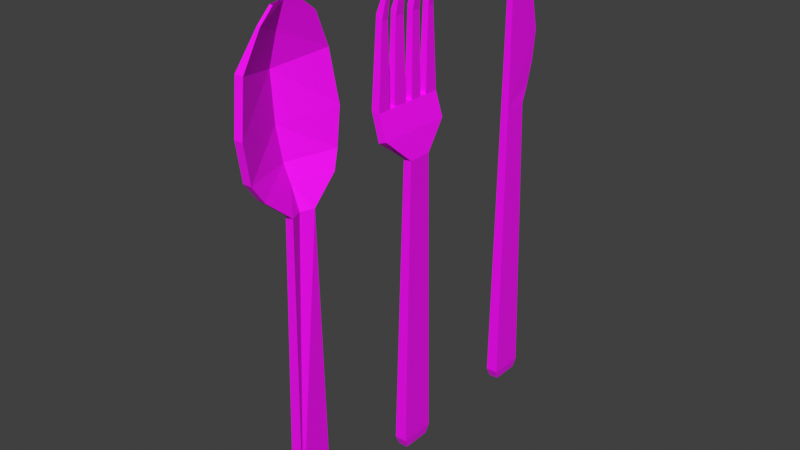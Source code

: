 # Source: cutleryT2.blend  (saved by Blender 3.6.13; exported with 4.5.12 LTS)
import bpy
from mathutils import Matrix  # noqa: F401  (used for matrix-valued properties, if any)

bpy.ops.wm.read_factory_settings(use_empty=True)
scene = bpy.context.scene
scene.name = 'Scene'

# ---- collections
col_collection = bpy.data.collections.new('Collection'); scene.collection.children.link(col_collection)

# ---- images (referenced by path relative to the original .blend; pixels are not part of the script)
import os
ASSET_DIR = os.environ.get("B2B_ASSET_DIR", "")  # directory of the original .blend (textures are referenced by path, not embedded)
HERE = os.path.dirname(os.path.abspath(__file__))  # packed textures are extracted next to this script under _unpacked/

def load_image(name, relpath, width, height, colorspace="sRGB"):
    """Load a texture the original file referenced (path relative to the .blend, or extracted next to this script)."""
    p = next((c for c in (os.path.join(HERE, relpath), os.path.join(ASSET_DIR, relpath)) if relpath and os.path.exists(c)), "")
    if p:
        img = bpy.data.images.load(p, check_existing=True)
        img.name = name
    else:  # same state as the original file: an image datablock whose file is absent (Cycles renders it pink)
        img = bpy.data.images.new(name, width, height)
        img.source = "FILE"
        img.filepath = "//" + (relpath or name)
    img.colorspace_settings.name = colorspace
    return img
img_beskidtservice_base_color = load_image('BeskidtService Base Color', 'BeskidtService Base ColorGKS.png', 1024, 1024, 'sRGB')
img_rentservice_base_color_001 = load_image('RentService Base Color.001', 'RentService Base Color.png', 1024, 1024, 'sRGB')

# ---- materials (node trees are filled in below, after node groups)
mat_beskidtservice = bpy.data.materials.new('BeskidtService')
mat_beskidtservice.use_transparent_shadow = False
mat_beskidtservice.diffuse_color = (0.3372, 0.3232, 0.32, 1.0)
mat_beskidtservice.metallic = 0.7355

# ---- material node trees
mat_beskidtservice.use_nodes = True; mat_beskidtservice.node_tree.nodes.clear()
_N = mat_beskidtservice.node_tree.nodes; _L = mat_beskidtservice.node_tree.links
n0 = _N.new('ShaderNodeBsdfPrincipled'); n0.name = 'Principled BSDF'; n0.location = (10, 300)
n0.distribution = 'GGX'
n0.subsurface_method = 'RANDOM_WALK_SKIN'
n0.inputs[3].default_value = 1.45
n0.inputs[27].default_value = (0.0, 0.0, 0.0, 1.0)
n0.inputs[28].default_value = 1.0
n1 = _N.new('ShaderNodeOutputMaterial'); n1.name = 'Material Output'; n1.location = (300, 300)
n2 = _N.new('ShaderNodeTexImage'); n2.name = 'Image Texture'; n2.location = (-280, 271)
n2.image = img_beskidtservice_base_color
n3 = _N.new('ShaderNodeTexImage'); n3.name = 'Image Texture.001'; n3.location = (0, 0)
n3.image = img_rentservice_base_color_001
_L.new(n0.outputs[0], n1.inputs[0])
_L.new(n2.outputs[0], n0.inputs[0])
n1.is_active_output = True

# ---- world
world_world = bpy.data.worlds.new('World'); scene.world = world_world
world_world.use_nodes = True; world_world.node_tree.nodes.clear()
_N = world_world.node_tree.nodes; _L = world_world.node_tree.links
n0 = _N.new('ShaderNodeOutputWorld'); n0.name = 'World Output'; n0.location = (200, 100)
n1 = _N.new('ShaderNodeBackground'); n1.name = 'Background'; n1.location = (-200, 100)
n1.inputs[0].default_value = (0.05088, 0.05088, 0.05088, 1.0)
_L.new(n1.outputs[0], n0.inputs[0])
n0.is_active_output = True
world_world.color = (0.05088, 0.05088, 0.05088)
world_world.use_sun_shadow = False
world_world.sun_shadow_jitter_overblur = 0.0

# ---- meshes
me_cube = bpy.data.meshes.new('Cube')
me_cube.from_pydata([(0.01272, -0.04292, 1.196), (0.0259, 0.08234, -0.7886), (0.01272, -0.06226, 1.175), (0.0259, -0.07078, -0.7886), (-0.01017, -0.04292, 1.196), (-0.02653, 0.08234, -0.7886), (-0.01017, -0.06226, 1.175), (-0.02653, -0.07078, -0.7886), (0.01663, 0.03949, 0.4744), (-0.01726, -0.06226, 0.4744), (0.01663, -0.06226, 0.4744), (-0.01726, 0.03949, 0.4744), (-0.01017, 0.1136, 0.7671), (-0.01017, 0.07513, 0.5514), (0.01272, 0.1144, 0.7671), (0.01272, 0.07473, 0.552), (-0.02131, 0.06734, -0.8284), (-0.02131, -0.05578, -0.8284), (0.02068, 0.06734, -0.8284), (0.02068, -0.05578, -0.8284), (-0.01017, 0.09744, 0.6456), (0.01272, 0.09994, 0.6457), (-0.01017, 0.06545, 0.9814), (0.01272, 0.06547, 0.9819)], [], [(0, 4, 6, 2), (10, 2, 6, 9), (9, 6, 4, 22, 12, 20, 13, 11), (7, 5, 16, 17), (8, 15, 21, 14, 23, 0, 2, 10), (11, 13, 15, 8), (5, 11, 8, 1), (1, 8, 10, 3), (7, 9, 11, 5), (3, 10, 9, 7), (15, 13, 20, 21), (14, 12, 22, 23), (16, 18, 19, 17), (1, 3, 19, 18), (5, 1, 18, 16), (3, 7, 17, 19), (21, 20, 12, 14), (23, 22, 4, 0)])
_uv = me_cube.uv_layers.new(name='UVMap')
_uv.uv.foreach_set('vector', [0.8556, -2.642e-08, 0.8658, -2.642e-08, 0.8658, 0.01293, 0.8556, 0.01293, 0.8539, 0.2453, 0.8556, 0.01293, 0.8658, 0.01293, 0.8689, 0.2453, 0.4653, 0.3196, 0.464, 0.009721, 0.4725, 4.918e-08, 0.5209, 0.09497, 0.5427, 0.1898, 0.5358, 0.2436, 0.5261, 0.2854, 0.5104, 0.3194, 0.464, 0.8788, 0.5318, 0.8785, 0.5253, 0.8963, 0.4707, 0.8965, 0.4175, 0.3195, 0.402, 0.2851, 0.3911, 0.2436, 0.3849, 0.1898, 0.407, 0.09476, 0.4554, -4.898e-08, 0.464, 0.009719, 0.4626, 0.3197, 0.5478, 0.3194, 0.5511, 0.2901, 0.5613, 0.2898, 0.5628, 0.3194, 0.5427, 0.8675, 0.5478, 0.3194, 0.5628, 0.3194, 0.5659, 0.8675, 0.3961, 0.8785, 0.4175, 0.3195, 0.4626, 0.3197, 0.464, 0.8788, 0.464, 0.8788, 0.4653, 0.3196, 0.5104, 0.3194, 0.5318, 0.8785, 0.8498, 0.667, 0.8539, 0.2453, 0.8689, 0.2453, 0.873, 0.667, 0.5613, 0.2898, 0.5511, 0.2901, 0.5513, 0.2519, 0.5615, 0.2521, 0.5616, 0.2014, 0.5515, 0.2013, 0.5515, 0.104, 0.5616, 0.1038, 0.8916, 0.9047, 0.873, 0.9047, 0.873, 0.8502, 0.8916, 0.8502, 0.3961, 0.8785, 0.464, 0.8788, 0.4572, 0.8965, 0.4027, 0.8963, 0.5427, 0.8675, 0.5659, 0.8675, 0.5635, 0.883, 0.5449, 0.883, 0.8498, 0.667, 0.873, 0.667, 0.8707, 0.6758, 0.8521, 0.6758, 0.5615, 0.2521, 0.5513, 0.2519, 0.5515, 0.2013, 0.5616, 0.2014, 0.5616, 0.1038, 0.5515, 0.104, 0.5513, -3.537e-08, 0.5614, -3.871e-08])
me_cube.materials.append(mat_beskidtservice)
me_cube.use_mirror_vertex_groups = False
me_cube.update()
me_cube_002 = bpy.data.meshes.new('Cube.002')
me_cube_002.from_pydata([(0.0259, 0.08234, -0.7886), (0.0259, -0.07078, -0.7886), (-0.02653, 0.08234, -0.7886), (-0.02653, -0.07078, -0.7886), (0.0404, 0.03949, 0.4744), (0.00651, -0.06226, 0.4744), (0.0404, -0.06226, 0.4744), (0.00651, 0.03949, 0.4744), (-0.04895, 0.1487, 0.6788), (-0.01506, 0.1487, 0.6742), (-0.01506, -0.1715, 0.6742), (-0.04895, -0.1715, 0.6788), (-0.02131, 0.06734, -0.8284), (-0.02131, -0.05578, -0.8284), (0.02068, 0.06734, -0.8284), (0.02068, -0.05578, -0.8284), (-0.01726, -0.1715, 0.5618), (0.01663, -0.1715, 0.5749), (0.01663, 0.1487, 0.5749), (-0.01726, 0.1487, 0.5618), (-0.04895, -0.1132, 0.6788), (-0.04895, -0.08479, 0.6788), (-0.04895, -0.02583, 0.6788), (-0.04895, 0.08944, 0.6788), (-0.01506, 0.08975, 0.6742), (-0.01506, -0.02523, 0.6742), (-0.0169, -0.08503, 0.6745), (-0.01506, -0.1128, 0.6742), (-0.04121, 0.1291, 1.023), (-0.00271, 0.118, 1.144), (0.002082, 0.118, 1.144), (-0.01752, 0.1291, 1.001), (-0.01657, -0.1204, 1.001), (0.003047, -0.1238, 1.144), (0.003047, -0.1362, 1.144), (-0.01657, -0.1508, 1.001), (-0.04121, 0.1003, 1.023), (-0.00271, 0.1062, 1.144), (-0.003676, -0.1362, 1.144), (-0.04216, -0.1508, 1.024), (-0.003676, -0.1239, 1.144), (-0.04216, -0.1206, 1.024), (-0.04088, -0.07506, 1.023), (-0.002376, -0.06558, 1.144), (-0.002376, -0.04488, 1.144), (-0.04088, -0.0355, 1.023), (0.002082, 0.1063, 1.144), (-0.01752, 0.1005, 1.001), (-0.01815, -0.0351, 1.002), (0.00114, -0.04482, 1.144), (0.0004998, -0.0656, 1.144), (-0.01938, -0.07522, 1.003), (-0.04895, 0.008671, 0.6788), (-0.04895, 0.05625, 0.6788), (-0.01506, 0.05677, 0.6742), (-0.01506, 0.00895, 0.6742), (-0.04089, 0.01406, 1.023), (-0.04089, 0.05095, 1.023), (-0.01783, 0.05135, 1.001), (-0.01783, 0.01428, 1.001), (-0.005366, 0.02141, 1.146), (-0.005366, 0.04373, 1.146), (0.004737, 0.04397, 1.146), (0.004737, 0.02154, 1.146)], [], [(17, 18, 9, 24, 54, 55, 25, 26, 27, 10), (4, 7, 19, 18), (3, 2, 12, 13), (18, 19, 8, 9), (2, 7, 4, 0), (0, 4, 6, 1), (3, 5, 7, 2), (1, 6, 5, 3), (5, 6, 17, 16), (7, 5, 16, 19), (12, 14, 15, 13), (0, 1, 15, 14), (2, 0, 14, 12), (1, 3, 13, 15), (6, 4, 18, 17), (19, 16, 11, 20, 21, 22, 52, 53, 23, 8), (16, 17, 10, 11), (24, 23, 53, 54), (26, 21, 20, 27), (29, 30, 31, 28), (33, 34, 35, 32), (37, 29, 28, 36), (34, 38, 39, 35), (38, 40, 41, 39), (43, 44, 45, 42), (30, 46, 47, 31), (49, 50, 51, 48), (36, 47, 46, 37), (44, 49, 48, 45), (42, 51, 50, 43), (40, 33, 32, 41), (9, 8, 28, 31), (29, 37, 46, 30), (8, 23, 36, 28), (24, 9, 31, 47), (10, 27, 32, 35), (33, 40, 38, 34), (27, 20, 41, 32), (11, 10, 35, 39), (23, 24, 47, 36), (20, 11, 39, 41), (22, 21, 42, 45), (49, 44, 43, 50), (21, 26, 51, 42), (25, 22, 45, 48), (26, 25, 48, 51), (54, 53, 57, 58), (55, 52, 22, 25), (58, 57, 61, 62), (55, 54, 58, 59), (53, 52, 56, 57), (52, 55, 59, 56), (62, 61, 60, 63), (59, 58, 62, 63), (56, 59, 63, 60), (57, 56, 60, 61)])
_uv = me_cube_002.uv_layers.new(name='UVMap')
_uv.uv.foreach_set('vector', [0.7078, 0.253, 0.5659, 0.253, 0.566, 0.2092, 0.5921, 0.2092, 0.6067, 0.2092, 0.6279, 0.2092, 0.6431, 0.2092, 0.6696, 0.2091, 0.6819, 0.2092, 0.7079, 0.2092, 0.7265, 0.8741, 0.7412, 0.8773, 0.7412, 0.9268, 0.7265, 0.9236, 0.7525, 0.8566, 0.8204, 0.8566, 0.8137, 0.8741, 0.7592, 0.8741, 0.9798, 0.8288, 0.9646, 0.8342, 0.9518, 0.7821, 0.9668, 0.7845, 0.9427, 0.5579, 0.9509, 0.0002058, 0.966, 1.446e-08, 0.966, 0.5576, 0.5953, 0.8572, 0.6143, 0.2974, 0.6594, 0.2974, 0.6632, 0.8572, 0.7525, 0.8566, 0.7563, 0.2969, 0.8014, 0.2969, 0.8204, 0.8566, 0.873, 0.5598, 0.873, 1.378e-08, 0.888, 0.0001736, 0.8963, 0.5601, 0.9249, 0.8997, 0.9102, 0.9029, 0.9102, 0.8534, 0.9249, 0.8502, 0.8014, 0.2969, 0.7563, 0.2969, 0.7079, 0.2588, 0.8498, 0.2588, 0.9102, 0.9047, 0.8916, 0.9047, 0.8916, 0.8502, 0.9102, 0.8502, 0.5953, 0.8572, 0.6632, 0.8572, 0.6565, 0.8749, 0.602, 0.8749, 0.9427, 0.5579, 0.966, 0.5576, 0.964, 0.5756, 0.9454, 0.5759, 0.873, 0.5598, 0.8963, 0.5601, 0.8936, 0.5776, 0.875, 0.5774, 0.6594, 0.2974, 0.6143, 0.2974, 0.5659, 0.253, 0.7078, 0.253, 0.8498, 0.2588, 0.7079, 0.2588, 0.7079, 0.2078, 0.7337, 0.2078, 0.7463, 0.2078, 0.7724, 0.2078, 0.7877, 0.2078, 0.8088, 0.2078, 0.8235, 0.2078, 0.8498, 0.2078, 0.9389, 0.8356, 0.9238, 0.8301, 0.9369, 0.7858, 0.9518, 0.7834, 0.7883, 0.8893, 0.7883, 0.8742, 0.803, 0.8741, 0.8029, 0.8892, 0.8031, 0.8884, 0.803, 0.8741, 0.8156, 0.8741, 0.8155, 0.8892, 0.9776, 0.5776, 0.9798, 0.5777, 0.9694, 0.6403, 0.9592, 0.6303, 0.6867, 0.0008175, 0.6922, 0.0008171, 0.6987, 0.06454, 0.6852, 0.06454, 0.831, 0.0007464, 0.8362, 0.0007464, 0.8411, 0.05512, 0.8283, 0.05512, 0.9238, 0.5777, 0.9268, 0.5776, 0.9452, 0.6304, 0.9341, 0.6411, 0.7235, 0.0007701, 0.729, 0.0007701, 0.7304, 0.05475, 0.7171, 0.05475, 0.7548, 0.0007382, 0.764, 0.0007382, 0.7682, 0.05524, 0.7506, 0.05524, 0.5796, 0.0008292, 0.5848, 0.0008289, 0.5874, 0.06416, 0.5747, 0.06417, 0.6517, 0.0008296, 0.6609, 0.0008323, 0.6652, 0.0634, 0.6475, 0.0639, 0.9832, 0.2627, 0.9723, 0.2721, 0.966, 0.2086, 0.9681, 0.2086, 0.9984, 0.2086, 1.0, 0.2086, 0.9936, 0.2714, 0.9832, 0.2625, 0.9961, 0.632, 0.9863, 0.6404, 0.9798, 0.5776, 0.981, 0.5777, 0.9947, 0.7861, 0.9977, 0.786, 0.9915, 0.8497, 0.9798, 0.8397, 0.9668, 0.7845, 0.9518, 0.7821, 0.9592, 0.6303, 0.9694, 0.6403, 0.8677, 0.7058, 0.8677, 0.7006, 0.8699, 0.7006, 0.8699, 0.7058, 0.8498, 0.2078, 0.8235, 0.2078, 0.8283, 0.05512, 0.8411, 0.05512, 0.5921, 0.2092, 0.566, 0.2092, 0.5747, 0.06417, 0.5874, 0.06416, 0.7079, 0.2092, 0.6819, 0.2092, 0.6852, 0.06454, 0.6987, 0.06454, 0.8707, 0.7006, 0.8677, 0.7005, 0.8677, 0.6951, 0.8707, 0.6951, 0.9977, 0.9938, 0.9826, 0.9923, 0.9798, 0.8397, 0.9915, 0.8497, 0.9518, 0.7834, 0.9369, 0.7858, 0.9341, 0.6411, 0.9452, 0.6304, 0.981, 0.4155, 0.966, 0.417, 0.9723, 0.2721, 0.9832, 0.2627, 0.7337, 0.2078, 0.7079, 0.2078, 0.7171, 0.05475, 0.7304, 0.05475, 0.7724, 0.2078, 0.7463, 0.2078, 0.7506, 0.05524, 0.7682, 0.05524, 0.8693, 0.6951, 0.8677, 0.695, 0.8677, 0.6858, 0.869, 0.6858, 0.994, 0.7846, 0.9798, 0.786, 0.9863, 0.6404, 0.9961, 0.632, 1.0, 0.416, 0.9849, 0.4146, 0.9832, 0.2625, 0.9936, 0.2714, 0.6696, 0.2091, 0.6431, 0.2092, 0.6475, 0.0639, 0.6652, 0.0634, 0.9839, 0.2086, 0.9688, 0.2072, 0.966, 0.05519, 0.9766, 0.06418, 0.7883, 0.8895, 0.7732, 0.8894, 0.7732, 0.8741, 0.7883, 0.8743, 0.9766, 0.06418, 0.966, 0.05519, 0.9794, 0.0002039, 0.9839, -6.606e-09, 0.6279, 0.2092, 0.6067, 0.2092, 0.6091, 0.06423, 0.6256, 0.06423, 0.8088, 0.2078, 0.7877, 0.2078, 0.7901, 0.05543, 0.8065, 0.05543, 0.8649, 0.8837, 0.8498, 0.8851, 0.8571, 0.7403, 0.8677, 0.7313, 0.8722, 0.6858, 0.8677, 0.6857, 0.8677, 0.6758, 0.8722, 0.6759, 0.6256, 0.06423, 0.6091, 0.06423, 0.6124, 5.811e-07, 0.6223, 0.0, 0.8677, 0.7313, 0.8571, 0.7403, 0.8498, 0.6758, 0.8543, 0.676, 0.8065, 0.05543, 0.7901, 0.05543, 0.7934, 0.0, 0.8033, 0.0])
me_cube_002.materials.append(mat_beskidtservice)
me_cube_002.use_mirror_vertex_groups = False
me_cube_002.use_paint_bone_selection = False
me_cube_002.use_paint_mask = True
me_cube_002.update()
me_cube_003 = bpy.data.meshes.new('Cube.003')
me_cube_003.from_pydata([(0.0259, 0.08234, -0.7886), (0.0259, -0.07078, -0.7886), (-0.02653, 0.08234, -0.7886), (-0.02653, -0.07078, -0.7886), (0.0404, 0.03949, 0.4744), (0.00651, -0.06226, 0.4744), (0.0404, -0.06226, 0.4744), (0.00651, 0.03949, 0.4744), (-0.02131, 0.06734, -0.8284), (-0.02131, -0.05578, -0.8284), (0.02068, 0.06734, -0.8284), (0.02068, -0.05578, -0.8284), (-0.005226, -0.1715, 0.569), (0.03106, -0.1715, 0.5677), (0.03106, 0.1487, 0.5677), (-0.005226, 0.1487, 0.569), (-0.01567, -0.2155, 0.6372), (0.0206, -0.2145, 0.6359), (0.01348, 0.1845, 0.6359), (-0.003741, 0.1835, 0.6372), (0.006252, -0.1385, 1.129), (0.02031, -0.1385, 1.128), (0.02031, 0.09684, 1.128), (0.006252, 0.09684, 1.129), (-0.01817, -0.2364, 0.7908), (0.01266, 0.2018, 0.7837), (-0.02362, 0.2008, 0.785), (0.001025, -0.07775, 1.18), (0.01811, -0.2354, 0.7895), (-0.03567, 0.1697, 0.9888), (-0.03295, -0.2035, 0.9888), (0.003332, -0.203, 0.9875), (0.0006094, 0.1701, 0.9875), (0.01508, -0.07775, 1.179), (0.01508, 0.03539, 1.179), (0.001025, 0.03539, 1.18), (-0.1002, -0.01881, 0.7636), (-0.04662, -0.01574, 0.569), (-0.04202, -0.01699, 1.073), (-0.06567, -0.01882, 0.7623), (-0.01034, -0.01575, 0.5677), (-0.004085, -0.01453, 1.179), (-0.07174, -0.01724, 0.6372), (-0.01426, -0.01453, 1.18), (0.02162, -0.01352, 0.4744), (-0.07885, -0.01769, 0.9453), (-0.01226, -0.01352, 0.4744), (-0.09385, -0.01769, 0.9888), (-0.03955, -0.01724, 0.6359), (-0.03884, -0.01919, 1.129)], [], [(4, 7, 15, 14), (3, 2, 8, 9), (2, 7, 4, 0), (0, 4, 44, 6, 1), (3, 5, 46, 7, 2), (1, 6, 5, 3), (5, 6, 13, 12), (7, 46, 37, 15), (8, 10, 11, 9), (0, 1, 11, 10), (2, 0, 10, 8), (1, 3, 9, 11), (6, 44, 40, 13), (14, 15, 19, 18), (15, 37, 42, 19), (13, 40, 48, 17), (12, 13, 17, 16), (32, 29, 23, 22), (29, 47, 49, 23), (31, 45, 38, 21), (30, 31, 21, 20), (20, 21, 33, 27), (21, 38, 41, 33), (22, 23, 35, 34), (23, 49, 43, 35), (16, 17, 28, 24), (17, 48, 39, 28), (19, 42, 36, 26), (18, 19, 26, 25), (24, 28, 31, 30), (28, 39, 45, 31), (26, 36, 47, 29), (25, 26, 29, 32), (48, 40, 14, 18), (37, 46, 5, 12), (39, 48, 18, 25), (36, 42, 16, 24), (49, 47, 30, 20), (43, 49, 20, 27), (38, 45, 32, 22), (45, 39, 25, 32), (40, 44, 4, 14), (47, 36, 24, 30), (41, 38, 22, 34), (42, 37, 12, 16)])
_uv = me_cube_003.uv_layers.new(name='UVMap')
_uv.uv.foreach_set('vector', [0.7572, 0.8741, 0.7722, 0.8753, 0.7732, 0.924, 0.7572, 0.9227, 4.062e-08, 0.8678, 0.06749, 0.8749, 0.05904, 0.8918, 0.00477, 0.8861, 0.9195, 0.5583, 0.9277, 0.0001549, 0.9427, 1.166e-08, 0.9427, 0.5581, 0.3174, 0.8744, 0.2783, 0.3162, 0.3016, 0.3135, 0.3231, 0.3115, 0.3849, 0.8673, 4.062e-08, 0.8678, 0.06213, 0.3119, 0.08361, 0.314, 0.107, 0.3166, 0.06749, 0.8749, 0.8963, 0.5597, 0.8963, 3.413e-08, 0.9113, 0.0001691, 0.9195, 0.56, 0.7561, 0.9227, 0.7412, 0.924, 0.7412, 0.8754, 0.7572, 0.8741, 0.107, 0.3166, 0.08361, 0.314, 0.08701, 0.2719, 0.1595, 0.2798, 0.7265, 0.9286, 0.7079, 0.9286, 0.7079, 0.8741, 0.7265, 0.8741, 0.3174, 0.8744, 0.3849, 0.8673, 0.3801, 0.8855, 0.3258, 0.8912, 0.9195, 0.5583, 0.9427, 0.5581, 0.9405, 0.5761, 0.9219, 0.5762, 0.8963, 0.5597, 0.9195, 0.56, 0.9169, 0.5775, 0.8983, 0.5773, 0.3231, 0.3115, 0.3016, 0.3135, 0.2981, 0.2719, 0.3669, 0.2653, 0.9238, 0.8465, 0.9077, 0.8456, 0.9093, 0.8146, 0.9169, 0.8154, 0.1595, 0.2798, 0.08701, 0.2719, 0.0895, 0.2416, 0.178, 0.2514, 0.3669, 0.2653, 0.2981, 0.2719, 0.2955, 0.2413, 0.3827, 0.2331, 0.8891, 0.8493, 0.873, 0.8502, 0.8774, 0.8202, 0.8935, 0.8194, 0.9143, 0.66, 0.8982, 0.659, 0.9176, 0.5989, 0.9238, 0.5996, 0.1881, 0.09554, 0.1056, 0.0864, 0.1114, 0.02486, 0.1625, 0.03059, 0.3614, 0.07845, 0.2814, 0.1044, 0.2753, 0.04877, 0.3266, 0.01975, 0.8982, 0.6633, 0.8822, 0.6642, 0.873, 0.6015, 0.8792, 0.6008, 0.8792, 0.6008, 0.873, 0.6015, 0.8745, 0.5784, 0.8807, 0.5776, 0.3266, 0.01975, 0.2753, 0.04877, 0.2695, 0.002648, 0.2975, 6.314e-08, 0.9238, 0.5996, 0.9176, 0.5989, 0.9153, 0.5776, 0.9215, 0.5784, 0.1625, 0.03059, 0.1114, 0.02486, 0.1158, 0.002795, 0.1378, 0.005229, 0.8935, 0.8194, 0.8774, 0.8202, 0.8774, 0.7524, 0.8935, 0.7515, 0.3827, 0.2331, 0.2955, 0.2413, 0.2903, 0.1852, 0.3849, 0.1644, 0.178, 0.2514, 0.0895, 0.2416, 0.09465, 0.1855, 0.1924, 0.1869, 0.9169, 0.8154, 0.9093, 0.8146, 0.9019, 0.7487, 0.918, 0.7496, 0.8935, 0.7515, 0.8774, 0.7524, 0.8822, 0.6642, 0.8982, 0.6633, 0.3849, 0.1644, 0.2903, 0.1852, 0.2814, 0.1044, 0.3614, 0.07845, 0.1924, 0.1869, 0.09465, 0.1855, 0.1056, 0.0864, 0.1881, 0.09554, 0.918, 0.7496, 0.9019, 0.7487, 0.8982, 0.659, 0.9143, 0.66, 0.2955, 0.2413, 0.2981, 0.2719, 0.2258, 0.28, 0.2068, 0.2514, 0.08701, 0.2719, 0.08361, 0.314, 0.06213, 0.3119, 0.01836, 0.265, 0.2903, 0.1852, 0.2955, 0.2413, 0.2068, 0.2514, 0.1924, 0.187, 0.09465, 0.1855, 0.0895, 0.2416, 0.002087, 0.2329, -1.449e-08, 0.1642, 0.1114, 0.02486, 0.1056, 0.0864, 0.02366, 0.07832, 0.05879, 0.01972, 0.1158, 0.002795, 0.1114, 0.02486, 0.05879, 0.01972, 0.08793, 1.841e-08, 0.2753, 0.04877, 0.2814, 0.1044, 0.1969, 0.09561, 0.2229, 0.03059, 0.2814, 0.1044, 0.2903, 0.1852, 0.1924, 0.187, 0.1969, 0.09561, 0.2981, 0.2719, 0.3016, 0.3135, 0.2783, 0.3162, 0.2258, 0.28, 0.1056, 0.0864, 0.09465, 0.1855, -1.449e-08, 0.1642, 0.02366, 0.07832, 0.2695, 0.002648, 0.2753, 0.04877, 0.2229, 0.03059, 0.2476, 0.005212, 0.0895, 0.2416, 0.08701, 0.2719, 0.01836, 0.265, 0.002087, 0.2329])
me_cube_003.materials.append(mat_beskidtservice)
me_cube_003.use_mirror_vertex_groups = False
me_cube_003.update()

# ---- objects
ob_cube = bpy.data.objects.new('Cube', me_cube)
ob_frok = bpy.data.objects.new('frok', me_cube_002)
ob_spun = bpy.data.objects.new('spun', me_cube_003)

# ---- transforms, parenting, visibility, modifiers, constraints
ob_cube.location = (0.0, 0.0, 0.0)
ob_cube.lock_rotations_4d = False
ob_cube.empty_display_type = 'ARROWS'
ob_cube.lineart.crease_threshold = 0.0
ob_frok.location = (0.0, -0.644, 0.0)
ob_frok.lock_rotations_4d = False
ob_frok.empty_display_type = 'ARROWS'
ob_frok.lineart.crease_threshold = 0.0
ob_spun.location = (0.0, -1.246, 0.0)
ob_spun.lock_rotations_4d = False
ob_spun.empty_display_type = 'ARROWS'
ob_spun.lineart.crease_threshold = 0.0

# ---- collection membership
col_collection.objects.link(ob_cube)
col_collection.objects.link(ob_frok)
col_collection.objects.link(ob_spun)

# ---- scene / render settings (as saved in the file)
scene.frame_start = 1; scene.frame_end = 250; scene.frame_set(1)
scene.render.engine = 'BLENDER_EEVEE_NEXT'
scene.cycles.sampling_pattern = 'TABULATED_SOBOL'
scene.view_settings.view_transform = 'Standard'
bpy.context.view_layer.update()

# ---- added for rendering (the .blend has no active camera and no usable light): camera, sun
cam_auto = bpy.data.cameras.new('AutoCamera')
cam_auto.lens = 50.0
cam_auto.sensor_width = 36.0
cam_auto.clip_end = 1000.0
ob_auto_camera = bpy.data.objects.new('AutoCamera', cam_auto)
scene.collection.objects.link(ob_auto_camera)
ob_auto_camera.location = (2.35955, -3.55139, 2.09555)
ob_auto_camera.rotation_euler = (1.09748, -7.21219e-08, 0.694738)
scene.camera = ob_auto_camera
light_auto_sun = bpy.data.lights.new('AutoSun', 'SUN')
light_auto_sun.energy = 3.0
light_auto_sun.angle = 0.0523599
ob_auto_sun = bpy.data.objects.new('AutoSun', light_auto_sun)
scene.collection.objects.link(ob_auto_sun)
ob_auto_sun.rotation_euler = (0.872665, 0.174533, 0.523599)
bpy.context.view_layer.update()
